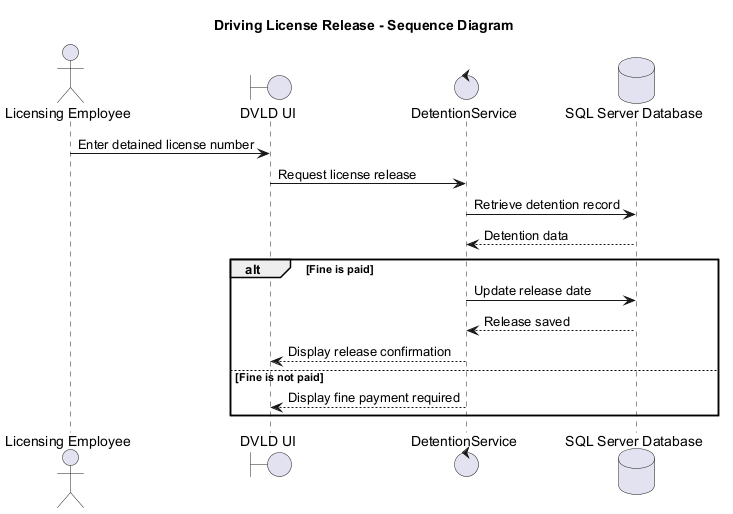

The diagram above was rendered by PlantUML. Its source (embedded in the PNG):
@startuml sequence-license-release.puml
title Driving License Release - Sequence Diagram

actor "Licensing Employee" as Employee
boundary "DVLD UI" as UI
control "DetentionService" as DetentionService
database "SQL Server Database" as DB

Employee -> UI : Enter detained license number
UI -> DetentionService : Request license release
DetentionService -> DB : Retrieve detention record
DB --> DetentionService : Detention data

alt Fine is paid
  DetentionService -> DB : Update release date
  DB --> DetentionService : Release saved
  DetentionService --> UI : Display release confirmation
else Fine is not paid
  DetentionService --> UI : Display fine payment required
end

@enduml